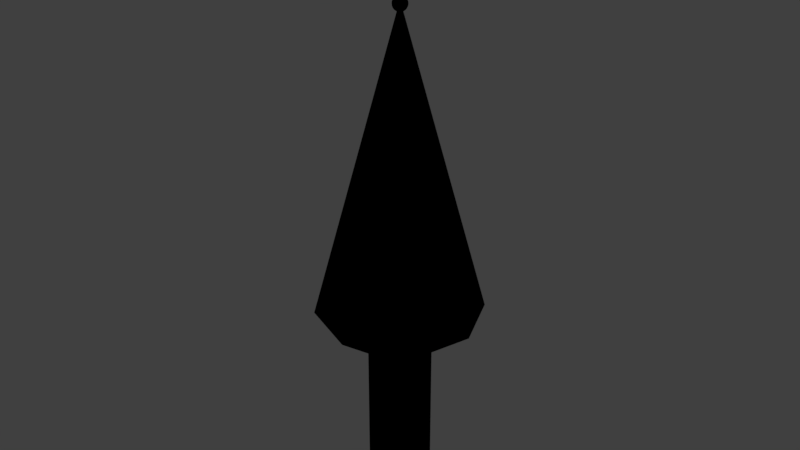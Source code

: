 # Source: tower.blend  (saved by Blender 2.78.0; exported with 4.5.12 LTS)
import bpy
from mathutils import Matrix  # noqa: F401  (used for matrix-valued properties, if any)

bpy.ops.wm.read_factory_settings(use_empty=True)
scene = bpy.context.scene
scene.name = 'Scene'

# ---- collections
col_collection_1 = bpy.data.collections.new('Collection 1'); scene.collection.children.link(col_collection_1)

# ---- materials (node trees are filled in below, after node groups)
mat_material_001 = bpy.data.materials.new('Material.001')
mat_material_001.alpha_threshold = 0.0
mat_material_001.use_transparent_shadow = False
mat_material_001.roughness = 0.5
mat_material_003 = bpy.data.materials.new('Material.003')
mat_material_003.alpha_threshold = 0.0
mat_material_003.use_transparent_shadow = False
mat_material_003.roughness = 0.5
mat_material_005 = bpy.data.materials.new('Material.005')
mat_material_005.alpha_threshold = 0.0
mat_material_005.use_transparent_shadow = False
mat_material_005.roughness = 0.5

# ---- material node trees
mat_material_001.use_nodes = True; mat_material_001.node_tree.nodes.clear()
_N = mat_material_001.node_tree.nodes; _L = mat_material_001.node_tree.links
n0 = _N.new('NodeUndefined'); n0.name = 'Output'; n0.location = (300, 300)
n0.inputs[1].default_value = 1.0
n1 = _N.new('NodeUndefined'); n1.name = 'Texture'; n1.location = (-271, 289)
n1.inputs[0].default_value = (0.0, 0.0, 0.0)
n2 = _N.new('NodeUndefined'); n2.name = 'Material'; n2.location = (10, 300)
n2.inputs[1].default_value = (1.0, 1.0, 1.0, 1.0)
n2.inputs[2].default_value = 0.8
n2.inputs[3].default_value = (0.0, 0.0, 0.0)
_L.new(n2.outputs[0], n0.inputs[0])
_L.new(n1.outputs[1], n2.inputs[0])
mat_material_003.use_nodes = True; mat_material_003.node_tree.nodes.clear()
_N = mat_material_003.node_tree.nodes; _L = mat_material_003.node_tree.links
n0 = _N.new('NodeUndefined'); n0.name = 'Output'; n0.location = (300, 300)
n0.inputs[1].default_value = 1.0
n1 = _N.new('NodeUndefined'); n1.name = 'Material'; n1.location = (10, 300)
n1.inputs[1].default_value = (1.0, 1.0, 1.0, 1.0)
n1.inputs[2].default_value = 0.8
n1.inputs[3].default_value = (0.0, 0.0, 0.0)
n2 = _N.new('NodeUndefined'); n2.name = 'Texture'; n2.location = (-279, 297)
n2.inputs[0].default_value = (0.0, 0.0, 0.0)
_L.new(n1.outputs[0], n0.inputs[0])
_L.new(n2.outputs[1], n1.inputs[0])
mat_material_005.use_nodes = True; mat_material_005.node_tree.nodes.clear()
_N = mat_material_005.node_tree.nodes; _L = mat_material_005.node_tree.links
n0 = _N.new('NodeUndefined'); n0.name = 'Output'; n0.location = (300, 300)
n0.inputs[1].default_value = 1.0
n1 = _N.new('NodeUndefined'); n1.name = 'Material'; n1.location = (10, 300)
n1.inputs[0].default_value = (0.0, 0.0, 0.0, 1.0)
n1.inputs[1].default_value = (1.0, 1.0, 1.0, 1.0)
n1.inputs[2].default_value = 0.8
n1.inputs[3].default_value = (0.0, 0.0, 0.0)
_L.new(n1.outputs[0], n0.inputs[0])

# ---- world
world_world = bpy.data.worlds.new('World'); scene.world = world_world
world_world.color = (0.05088, 0.05088, 0.05088)
world_world.use_sun_shadow = False
world_world.sun_shadow_jitter_overblur = 0.0
world_world.cycles.sampling_method = 'MANUAL'

# ---- lights
light_sun = bpy.data.lights.new('Sun', 'SUN')
light_sun.transmission_factor = 0.0
light_sun.angle = 0.1993
light_sun.energy = 1.0
light_sun.shadow_buffer_clip_start = 0.5
light_sun.shadow_soft_size = 0.1
light_sun.shadow_cascade_max_distance = 1000.0
light_point = bpy.data.lights.new('Point', 'POINT')
light_point.transmission_factor = 0.0
light_point.energy = 100.0
light_point.shadow_buffer_clip_start = 0.5
light_point.shadow_soft_size = 0.1
light_point.shadow_maximum_resolution = 0.006
light_point.use_absolute_resolution = True

# ---- meshes
me_circle_001 = bpy.data.meshes.new('Circle.001')
me_circle_001.from_pydata([(0.0, 1.0, 0.0), (-0.7071, 0.7071, 0.0), (-1.0, -4.371e-08, 0.0), (-0.7071, -0.7071, 0.0), (8.742e-08, -1.0, 0.0), (0.7071, -0.7071, 0.0), (1.0, 1.192e-08, 0.0), (0.7071, 0.7071, 0.0), (-0.08172, -0.1973, 2.704), (-0.08172, -0.9083, 0.08968), (0.08172, -0.1973, 2.704), (-0.5845, -0.7, 0.08968), (0.5845, -0.7, 0.08968), (0.08172, -0.9083, 0.08968), (0.1973, -0.08172, 2.704), (0.9083, -0.08172, 0.08968), (0.7, -0.5845, 0.08968), (0.1973, 0.08172, 2.704), (0.7, 0.5845, 0.08968), (0.9083, 0.08172, 0.08968), (0.08172, 0.1973, 2.704), (0.5845, 0.7, 0.08968), (0.08172, 0.9083, 0.08968), (-0.08172, 0.1973, 2.704), (-0.5845, 0.7, 0.08968), (-0.08172, 0.9083, 0.08968), (-0.1973, 0.08172, 2.704), (-0.9083, 0.08172, 0.08968), (-0.7, 0.5845, 0.08968), (-0.1973, -0.08172, 2.704), (-0.7, -0.5845, 0.08968), (-0.9083, -0.08172, 0.08968), (7.451e-09, 7.451e-09, 3.677), (0.0111, 0.3415, -0.5093), (-0.2574, 0.2142, -0.5303), (-0.3335, 0.03051, -0.5303), (-0.2322, -0.2499, -0.5108), (-0.01254, -0.3409, -0.5108), (0.2571, -0.2149, -0.5295), (0.3338, -0.0298, -0.5295), (0.2336, 0.2493, -0.5093), (0.0111, 0.3415, -2.452), (-0.2574, 0.2142, -2.431), (-0.3335, 0.03051, -2.431), (-0.2322, -0.2499, -2.45), (-0.01254, -0.3409, -2.45), (0.2571, -0.2149, -2.431), (0.3338, -0.0298, -2.431), (0.2336, 0.2493, -2.452), (2.201e-05, 0.03314, 3.713), (2.201e-05, 0.07207, 3.585), (0.006904, 0.01541, 3.718), (0.01352, 0.03027, 3.713), (0.01962, 0.04397, 3.705), (0.02497, 0.05598, 3.694), (0.02935, 0.06583, 3.681), (0.03261, 0.07315, 3.666), (0.03462, 0.07766, 3.65), (0.0353, 0.07918, 3.633), (0.03462, 0.07766, 3.616), (0.03261, 0.07315, 3.6), (0.02935, 0.06583, 3.585), (0.02497, 0.05598, 3.572), (0.01962, 0.04397, 3.561), (0.01352, 0.03027, 3.553), (0.006904, 0.01541, 3.548), (0.0126, 0.01127, 3.718), (0.02469, 0.02216, 3.713), (0.03583, 0.03219, 3.705), (0.0456, 0.04099, 3.694), (0.05361, 0.04821, 3.681), (0.05957, 0.05357, 3.666), (0.06324, 0.05687, 3.65), (0.06447, 0.05799, 3.633), (0.06324, 0.05687, 3.616), (0.05957, 0.05357, 3.6), (0.05361, 0.04821, 3.585), (0.0456, 0.04099, 3.572), (0.03583, 0.03219, 3.561), (0.02469, 0.02216, 3.553), (0.0126, 0.01127, 3.548), (0.01611, 0.00518, 3.718), (0.03159, 0.01021, 3.713), (0.04585, 0.01484, 3.705), (0.05835, 0.0189, 3.694), (0.06861, 0.02224, 3.681), (0.07623, 0.02471, 3.666), (0.08092, 0.02624, 3.65), (0.08251, 0.02675, 3.633), (0.08092, 0.02624, 3.616), (0.07623, 0.02471, 3.6), (0.06861, 0.02224, 3.585), (0.05835, 0.0189, 3.572), (0.04585, 0.01484, 3.561), (0.03159, 0.01021, 3.553), (0.01611, 0.00518, 3.548), (0.01685, -0.001817, 3.718), (0.03303, -0.003517, 3.713), (0.04794, -0.005085, 3.705), (0.06101, -0.006459, 3.694), (0.07174, -0.007586, 3.681), (0.07971, -0.008424, 3.666), (0.08462, -0.00894, 3.65), (0.08628, -0.009114, 3.633), (0.08462, -0.00894, 3.616), (0.07971, -0.008424, 3.6), (0.07174, -0.007586, 3.585), (0.06101, -0.006459, 3.572), (0.04794, -0.005085, 3.561), (0.03303, -0.003517, 3.553), (0.01685, -0.001817, 3.548), (0.01468, -0.008508, 3.718), (0.02877, -0.01664, 3.713), (0.04175, -0.02414, 3.705), (0.05313, -0.03071, 3.694), (0.06247, -0.0361, 3.681), (0.06941, -0.04011, 3.666), (0.07369, -0.04258, 3.65), (0.07513, -0.04341, 3.633), (0.07369, -0.04258, 3.616), (0.06941, -0.04011, 3.6), (0.06247, -0.0361, 3.585), (0.05313, -0.03071, 3.572), (0.04175, -0.02414, 3.561), (0.02877, -0.01664, 3.553), (0.01468, -0.008508, 3.548), (0.009967, -0.01374, 3.718), (0.01953, -0.0269, 3.713), (0.02834, -0.03903, 3.705), (0.03607, -0.04966, 3.694), (0.04241, -0.05839, 3.681), (0.04712, -0.06487, 3.666), (0.05002, -0.06887, 3.65), (0.051, -0.07021, 3.633), (0.05002, -0.06887, 3.616), (0.04712, -0.06487, 3.6), (0.04241, -0.05839, 3.585), (0.03607, -0.04966, 3.572), (0.02834, -0.03903, 3.561), (0.01953, -0.0269, 3.553), (0.009967, -0.01374, 3.548), (0.00354, -0.0166, 3.718), (0.006923, -0.03251, 3.713), (0.01004, -0.04718, 3.705), (0.01277, -0.06004, 3.694), (0.01502, -0.07059, 3.681), (0.01668, -0.07842, 3.666), (0.01771, -0.08325, 3.65), (0.01805, -0.08488, 3.633), (0.01771, -0.08325, 3.616), (0.01668, -0.07842, 3.6), (0.01502, -0.07059, 3.585), (0.01277, -0.06004, 3.572), (0.01004, -0.04718, 3.561), (0.006923, -0.03251, 3.553), (0.00354, -0.0166, 3.548), (2.201e-05, 0.01687, 3.718), (-0.003496, -0.0166, 3.718), (-0.006879, -0.03251, 3.713), (-0.009996, -0.04718, 3.705), (-0.01273, -0.06004, 3.694), (-0.01497, -0.07059, 3.681), (-0.01664, -0.07842, 3.666), (-0.01766, -0.08325, 3.65), (-0.01801, -0.08488, 3.633), (-0.01766, -0.08325, 3.616), (-0.01664, -0.07842, 3.6), (-0.01497, -0.07059, 3.585), (-0.01273, -0.06004, 3.572), (-0.009996, -0.04718, 3.561), (-0.006879, -0.03251, 3.553), (-0.003496, -0.0166, 3.548), (-0.00686, 0.01541, 3.718), (-0.009923, -0.01374, 3.718), (-0.01949, -0.0269, 3.713), (-0.0283, -0.03903, 3.705), (-0.03603, -0.04966, 3.694), (-0.04237, -0.05839, 3.681), (-0.04708, -0.06487, 3.666), (-0.04998, -0.06887, 3.65), (-0.05096, -0.07021, 3.633), (-0.04998, -0.06887, 3.616), (-0.04708, -0.06487, 3.6), (-0.04237, -0.05839, 3.585), (-0.03603, -0.04966, 3.572), (-0.0283, -0.03903, 3.561), (-0.01949, -0.0269, 3.553), (-0.009923, -0.01374, 3.548), (-0.01255, 0.01127, 3.718), (-0.01607, 0.00518, 3.718), (-0.01463, -0.008508, 3.718), (-0.02872, -0.01664, 3.713), (-0.04171, -0.02414, 3.705), (-0.05309, -0.03071, 3.694), (-0.06243, -0.0361, 3.681), (-0.06937, -0.04011, 3.666), (-0.07364, -0.04258, 3.65), (-0.07509, -0.04341, 3.633), (-0.07364, -0.04258, 3.616), (-0.06937, -0.04011, 3.6), (-0.06243, -0.0361, 3.585), (-0.05309, -0.03071, 3.572), (-0.04171, -0.02414, 3.561), (-0.02872, -0.01664, 3.553), (-0.01463, -0.008508, 3.548), (2.201e-05, -4.812e-05, 3.546), (-0.01681, -0.001817, 3.718), (-0.01681, -0.001817, 3.718), (-0.03299, -0.003517, 3.713), (-0.0479, -0.005085, 3.705), (-0.06097, -0.006459, 3.694), (-0.0717, -0.007586, 3.681), (-0.07967, -0.008424, 3.666), (-0.08458, -0.00894, 3.65), (-0.08623, -0.009114, 3.633), (-0.08458, -0.00894, 3.616), (-0.07967, -0.008424, 3.6), (-0.0717, -0.007586, 3.585), (-0.06097, -0.006459, 3.572), (-0.0479, -0.005085, 3.561), (-0.03299, -0.003517, 3.553), (-0.01681, -0.001817, 3.548), (-0.01463, -0.008508, 3.718), (-0.009923, -0.01374, 3.718), (-0.01607, 0.00518, 3.718), (-0.03154, 0.01021, 3.713), (-0.0458, 0.01484, 3.705), (-0.0583, 0.0189, 3.694), (-0.06856, 0.02224, 3.681), (-0.07618, 0.02471, 3.666), (-0.08088, 0.02624, 3.65), (-0.08246, 0.02675, 3.633), (-0.08088, 0.02624, 3.616), (-0.07618, 0.02471, 3.6), (-0.06856, 0.02224, 3.585), (-0.0583, 0.0189, 3.572), (-0.0458, 0.01484, 3.561), (-0.03154, 0.01021, 3.553), (-0.01607, 0.00518, 3.548), (-0.003496, -0.0166, 3.718), (-0.01255, 0.01127, 3.718), (-0.02464, 0.02216, 3.713), (-0.03579, 0.03219, 3.705), (-0.04555, 0.04099, 3.694), (-0.05357, 0.04821, 3.681), (-0.05952, 0.05357, 3.666), (-0.06319, 0.05687, 3.65), (-0.06443, 0.05799, 3.633), (-0.06319, 0.05687, 3.616), (-0.05952, 0.05357, 3.6), (-0.05357, 0.04821, 3.585), (-0.04555, 0.04099, 3.572), (-0.03579, 0.03219, 3.561), (-0.02464, 0.02216, 3.553), (-0.01255, 0.01127, 3.548), (0.00354, -0.0166, 3.718), (0.009967, -0.01374, 3.718), (-0.00686, 0.01541, 3.718), (-0.01348, 0.03027, 3.713), (-0.01958, 0.04397, 3.705), (-0.02492, 0.05598, 3.694), (-0.02931, 0.06583, 3.681), (-0.03257, 0.07315, 3.666), (-0.03458, 0.07766, 3.65), (-0.03525, 0.07918, 3.633), (-0.03458, 0.07766, 3.616), (-0.03257, 0.07315, 3.6), (-0.02931, 0.06583, 3.585), (-0.02492, 0.05598, 3.572), (-0.01958, 0.04397, 3.561), (-0.01348, 0.03027, 3.553), (-0.00686, 0.01541, 3.548), (0.01468, -0.008508, 3.718), (0.01685, -0.001817, 3.718), (2.201e-05, 0.01687, 3.718), (0.01611, 0.00518, 3.718), (2.202e-05, 0.04814, 3.705), (2.201e-05, 0.06128, 3.694), (2.203e-05, 0.07206, 3.681), (2.202e-05, 0.08008, 3.666), (2.202e-05, 0.08502, 3.65), (2.203e-05, 0.08668, 3.633), (2.202e-05, 0.08502, 3.616), (2.202e-05, 0.08008, 3.6), (0.006904, 0.01541, 3.718), (2.201e-05, 0.06128, 3.572), (2.202e-05, 0.04814, 3.561), (2.201e-05, 0.03314, 3.553), (2.201e-05, 0.01687, 3.548), (0.0126, 0.01127, 3.718), (2.193e-05, -4.821e-05, 4.668), (-0.00686, 0.01541, 4.666), (-0.01255, 0.01127, 4.666), (-0.01607, 0.00518, 4.666), (-0.01681, -0.001817, 4.666), (-0.01463, -0.008508, 4.666), (-0.003496, -0.0166, 4.666), (0.00354, -0.0166, 4.666), (0.009967, -0.01374, 4.666), (0.01468, -0.008508, 4.666), (0.01685, -0.001817, 4.666), (0.01611, 0.00518, 4.666), (0.0126, 0.01127, 4.666), (0.006904, 0.01541, 4.666), (2.195e-05, 0.01687, 4.666), (-0.009923, -0.01374, 4.666), (0.3786, 9.144e-09, -0.4848), (0.2677, -0.2677, -0.4848), (0.3786, 9.144e-09, -2.476), (0.2677, -0.2677, -2.476), (4.63e-09, 0.3786, -0.4848), (0.2677, 0.2677, -0.4848), (4.63e-09, 0.3786, -2.476), (0.2677, 0.2677, -2.476), (-0.3786, -1.192e-08, -0.4848), (-0.2677, 0.2677, -0.4848), (-0.3786, -1.192e-08, -2.476), (-0.2677, 0.2677, -2.476), (3.773e-08, -0.3786, -0.4848), (-0.2677, -0.2677, -0.4848), (3.773e-08, -0.3786, -2.476), (-0.2677, -0.2677, -2.476)], [], [(18, 17, 19), (12, 10, 13), (30, 29, 31), (24, 23, 25), (22, 20, 21), (15, 14, 16), (9, 8, 11), (27, 26, 28), (9, 11, 3, 4), (8, 9, 4, 32), (11, 8, 32, 3), (12, 13, 4, 5), (13, 10, 32, 4), (10, 12, 5, 32), (15, 16, 5, 6), (14, 15, 6, 32), (16, 14, 32, 5), (18, 19, 6, 7), (19, 17, 32, 6), (17, 18, 7, 32), (22, 21, 7, 0), (20, 22, 0, 32), (21, 20, 32, 7), (24, 25, 0, 1), (25, 23, 32, 0), (23, 24, 1, 32), (27, 28, 1, 2), (26, 27, 2, 32), (28, 26, 32, 1), (30, 31, 2, 3), (31, 29, 32, 2), (29, 30, 3, 32), (6, 5, 307, 306), (1, 0, 310, 315), (5, 4, 318, 307), (0, 7, 311, 310), (4, 3, 319, 318), (3, 2, 314, 319), (7, 6, 306, 311), (2, 1, 315, 314), (35, 34, 42, 43), (33, 40, 48, 41), (39, 38, 46, 47), (37, 36, 44, 45), (319, 314, 316, 321), (315, 310, 312, 317), (311, 306, 308, 313), (307, 318, 320, 309), (320, 321, 316, 317, 312, 313, 308, 309), (281, 280, 57, 58), (126, 111, 272, 256), (205, 288, 65), (282, 281, 58, 59), (49, 274, 51, 52), (283, 282, 59, 60), (276, 49, 52, 53), (50, 283, 60, 61), (277, 276, 53, 54), (285, 50, 61, 62), (278, 277, 54, 55), (286, 285, 62, 63), (279, 278, 55, 56), (287, 286, 63, 64), (280, 279, 56, 57), (288, 287, 64, 65), (57, 56, 71, 72), (65, 64, 79, 80), (58, 57, 72, 73), (81, 66, 289, 275), (205, 65, 80), (59, 58, 73, 74), (52, 51, 66, 67), (60, 59, 74, 75), (53, 52, 67, 68), (61, 60, 75, 76), (54, 53, 68, 69), (62, 61, 76, 77), (55, 54, 69, 70), (63, 62, 77, 78), (56, 55, 70, 71), (64, 63, 78, 79), (76, 75, 90, 91), (69, 68, 83, 84), (77, 76, 91, 92), (70, 69, 84, 85), (78, 77, 92, 93), (71, 70, 85, 86), (79, 78, 93, 94), (72, 71, 86, 87), (80, 79, 94, 95), (73, 72, 87, 88), (207, 190, 222, 206), (205, 80, 95), (74, 73, 88, 89), (67, 66, 81, 82), (75, 74, 89, 90), (68, 67, 82, 83), (95, 94, 109, 110), (88, 87, 102, 103), (111, 96, 273, 272), (205, 95, 110), (89, 88, 103, 104), (82, 81, 96, 97), (90, 89, 104, 105), (83, 82, 97, 98), (91, 90, 105, 106), (84, 83, 98, 99), (92, 91, 106, 107), (85, 84, 99, 100), (93, 92, 107, 108), (86, 85, 100, 101), (94, 93, 108, 109), (87, 86, 101, 102), (99, 98, 113, 114), (107, 106, 121, 122), (100, 99, 114, 115), (108, 107, 122, 123), (101, 100, 115, 116), (109, 108, 123, 124), (102, 101, 116, 117), (110, 109, 124, 125), (103, 102, 117, 118), (240, 224, 189, 188), (205, 110, 125), (104, 103, 118, 119), (97, 96, 111, 112), (105, 104, 119, 120), (98, 97, 112, 113), (106, 105, 120, 121), (118, 117, 132, 133), (190, 173, 223, 222), (205, 125, 140), (119, 118, 133, 134), (112, 111, 126, 127), (120, 119, 134, 135), (113, 112, 127, 128), (121, 120, 135, 136), (114, 113, 128, 129), (122, 121, 136, 137), (115, 114, 129, 130), (123, 122, 137, 138), (116, 115, 130, 131), (124, 123, 138, 139), (117, 116, 131, 132), (125, 124, 139, 140), (137, 136, 151, 152), (130, 129, 144, 145), (138, 137, 152, 153), (131, 130, 145, 146), (139, 138, 153, 154), (132, 131, 146, 147), (140, 139, 154, 155), (133, 132, 147, 148), (66, 51, 284, 289), (205, 140, 155), (134, 133, 148, 149), (127, 126, 141, 142), (135, 134, 149, 150), (128, 127, 142, 143), (136, 135, 150, 151), (129, 128, 143, 144), (205, 155, 171), (149, 148, 164, 165), (142, 141, 157, 158), (150, 149, 165, 166), (143, 142, 158, 159), (151, 150, 166, 167), (144, 143, 159, 160), (152, 151, 167, 168), (145, 144, 160, 161), (153, 152, 168, 169), (146, 145, 161, 162), (154, 153, 169, 170), (147, 146, 162, 163), (155, 154, 170, 171), (148, 147, 163, 164), (141, 126, 256, 255), (169, 168, 184, 185), (162, 161, 177, 178), (170, 169, 185, 186), (163, 162, 178, 179), (171, 170, 186, 187), (164, 163, 179, 180), (274, 257, 172, 156), (205, 171, 187), (165, 164, 180, 181), (158, 157, 173, 174), (166, 165, 181, 182), (159, 158, 174, 175), (167, 166, 182, 183), (160, 159, 175, 176), (168, 167, 183, 184), (161, 160, 176, 177), (174, 173, 190, 191), (182, 181, 198, 199), (175, 174, 191, 192), (183, 182, 199, 200), (176, 175, 192, 193), (184, 183, 200, 201), (177, 176, 193, 194), (185, 184, 201, 202), (178, 177, 194, 195), (186, 185, 202, 203), (179, 178, 195, 196), (187, 186, 203, 204), (180, 179, 196, 197), (51, 274, 156, 284), (205, 187, 204), (181, 180, 197, 198), (195, 194, 211, 212), (203, 202, 219, 220), (196, 195, 212, 213), (204, 203, 220, 221), (197, 196, 213, 214), (224, 207, 206, 189), (205, 204, 221), (198, 197, 214, 215), (191, 190, 207, 208), (199, 198, 215, 216), (192, 191, 208, 209), (200, 199, 216, 217), (193, 192, 209, 210), (201, 200, 217, 218), (194, 193, 210, 211), (202, 201, 218, 219), (216, 215, 232, 233), (209, 208, 225, 226), (217, 216, 233, 234), (210, 209, 226, 227), (218, 217, 234, 235), (211, 210, 227, 228), (219, 218, 235, 236), (212, 211, 228, 229), (220, 219, 236, 237), (213, 212, 229, 230), (221, 220, 237, 238), (214, 213, 230, 231), (96, 81, 275, 273), (205, 221, 238), (215, 214, 231, 232), (208, 207, 224, 225), (237, 236, 252, 253), (230, 229, 245, 246), (238, 237, 253, 254), (231, 230, 246, 247), (157, 141, 255, 239), (205, 238, 254), (232, 231, 247, 248), (225, 224, 240, 241), (233, 232, 248, 249), (226, 225, 241, 242), (234, 233, 249, 250), (227, 226, 242, 243), (235, 234, 250, 251), (228, 227, 243, 244), (236, 235, 251, 252), (229, 228, 244, 245), (242, 241, 258, 259), (250, 249, 266, 267), (243, 242, 259, 260), (251, 250, 267, 268), (244, 243, 260, 261), (252, 251, 268, 269), (245, 244, 261, 262), (253, 252, 269, 270), (246, 245, 262, 263), (254, 253, 270, 271), (247, 246, 263, 264), (173, 157, 239, 223), (205, 254, 271), (248, 247, 264, 265), (241, 240, 257, 258), (249, 248, 265, 266), (263, 262, 279, 280), (271, 270, 287, 288), (264, 263, 280, 281), (257, 240, 188, 172), (205, 271, 288), (265, 264, 281, 282), (258, 257, 274, 49), (266, 265, 282, 283), (259, 258, 49, 276), (267, 266, 283, 50), (260, 259, 276, 277), (268, 267, 50, 285), (261, 260, 277, 278), (269, 268, 285, 286), (262, 261, 278, 279), (270, 269, 286, 287), (289, 284, 303, 302), (206, 222, 295, 294), (189, 206, 294, 293), (188, 189, 293, 292), (172, 188, 292, 291), (255, 256, 298, 297), (275, 289, 302, 301), (239, 255, 297, 296), (156, 172, 291, 304), (223, 239, 296, 305), (273, 275, 301, 300), (284, 156, 304, 303), (256, 272, 299, 298), (222, 223, 305, 295), (272, 273, 300, 299), (304, 290, 303), (303, 290, 302), (302, 290, 301), (301, 290, 300), (300, 290, 299), (299, 290, 298), (298, 290, 297), (297, 290, 296), (296, 290, 305), (305, 290, 295), (295, 290, 294), (294, 290, 293), (293, 290, 292), (292, 290, 291), (291, 290, 304), (38, 39, 306, 307), (47, 46, 309, 308), (39, 47, 308, 306), (46, 38, 307, 309), (40, 33, 310, 311), (41, 48, 313, 312), (33, 41, 312, 310), (48, 40, 311, 313), (34, 35, 314, 315), (43, 42, 317, 316), (35, 43, 316, 314), (42, 34, 315, 317), (36, 37, 318, 319), (45, 44, 321, 320), (37, 45, 320, 318), (44, 36, 319, 321)])
me_circle_001.polygons.foreach_set('material_index', [1, 1, 1, 1, 1, 1, 1, 1, 1, 1, 1, 1, 1, 1, 1, 1, 1, 1, 1, 1, 1, 1, 1, 1, 1, 1, 1, 1, 1, 1, 1, 1, 1, 1, 1, 1, 1, 1, 1, 1, 1, 1, 1, 1, 1, 1, 1, 1, 1, 2, 2, 2, 2, 2, 2, 2, 2, 2, 2, 2, 2, 2, 2, 2, 2, 2, 2, 2, 2, 2, 2, 2, 2, 2, 2, 2, 2, 2, 2, 2, 2, 2, 2, 2, 2, 2, 2, 2, 2, 2, 2, 2, 2, 2, 2, 2, 2, 2, 2, 2, 2, 2, 2, 2, 2, 2, 2, 2, 2, 2, 2, 2, 2, 2, 2, 2, 2, 2, 2, 2, 2, 2, 2, 2, 2, 2, 2, 2, 2, 2, 2, 2, 2, 2, 2, 2, 2, 2, 2, 2, 2, 2, 2, 2, 2, 2, 2, 2, 2, 2, 2, 2, 2, 2, 2, 2, 2, 2, 2, 2, 2, 2, 2, 2, 2, 2, 2, 2, 2, 2, 2, 2, 2, 2, 2, 2, 2, 2, 2, 2, 2, 2, 2, 2, 2, 2, 2, 2, 2, 2, 2, 2, 2, 2, 2, 2, 2, 2, 2, 2, 2, 2, 2, 2, 2, 2, 2, 2, 2, 2, 2, 2, 2, 2, 2, 2, 2, 2, 2, 2, 2, 2, 2, 2, 2, 2, 2, 2, 2, 1, 2, 2, 2, 2, 2, 2, 2, 2, 2, 2, 2, 2, 2, 2, 2, 2, 2, 2, 2, 2, 2, 2, 2, 2, 2, 2, 2, 2, 2, 2, 2, 2, 2, 2, 2, 2, 2, 2, 2, 2, 2, 2, 2, 2, 2, 2, 2, 2, 2, 2, 2, 2, 2, 2, 2, 2, 2, 2, 2, 2, 2, 2, 2, 2, 2, 2, 2, 2, 2, 2, 2, 2, 2, 2, 2, 2, 2, 2, 2, 2, 2, 2, 2, 2, 2, 2, 2, 2, 2, 1, 1, 1, 1, 1, 1, 1, 1, 1, 1, 1, 1, 1, 1, 1, 1])
_uv = me_circle_001.uv_layers.new(name='UVMap')
_uv.uv.foreach_set('vector', [0.1998, 0.02021, 4.754e-05, 1.0, 4.47e-05, 4.47e-05, 0.1998, 0.02021, 4.789e-05, 1.0, 4.47e-05, 4.47e-05, 0.1998, 4.47e-05, 0.1998, 1.0, 4.47e-05, 0.02021, 0.1998, 4.47e-05, 0.1998, 1.0, 4.47e-05, 0.02021, 0.1998, 4.47e-05, 0.1998, 1.0, 4.47e-05, 0.02021, 0.1998, 4.47e-05, 0.1998, 1.0, 4.47e-05, 0.02021, 0.2019, 4.492e-05, 0.101, 1.0, 4.492e-05, 4.506e-05, 0.2019, 4.492e-05, 0.101, 1.0, 4.492e-05, 4.506e-05, 0.0, 0.0, 0.0, 0.0, 0.0, 0.0, 0.0, 0.0, 0.0, 0.0, 0.0, 0.0, 0.0, 0.0, 0.0, 0.0, 0.2234, 0.05514, 0.07933, 0.7443, 9.155e-05, 0.9908, 0.2027, 0.02145, 0.0, 0.0, 0.0, 0.0, 0.0, 0.0, 0.0, 0.0, 0.0, 0.0, 0.0, 0.0, 0.0, 0.0, 0.0, 0.0, 0.0, 0.0, 0.0, 0.0, 0.0, 0.0, 0.0, 0.0, 0.0, 0.0, 0.0, 0.0, 0.0, 0.0, 0.0, 0.0, 0.0, 0.0, 0.0, 0.0, 0.0, 0.0, 0.0, 0.0, 0.0, 0.0, 0.0, 0.0, 0.0, 0.0, 0.0, 0.0, 0.0, 0.0, 0.0, 0.0, 0.0, 0.0, 0.0, 0.0, 0.0, 0.0, 0.0, 0.0, 0.0, 0.0, 0.0, 0.0, 0.0, 0.0, 0.0, 0.0, 0.0, 0.0, 0.0, 0.0, 0.0, 0.0, 0.0, 0.0, 0.0, 0.0, 0.0, 0.0, 0.0, 0.0, 0.0, 0.0, 0.0, 0.0, 0.0, 0.0, 0.0, 0.0, 0.0, 0.0, 0.0, 0.0, 0.0, 0.0, 0.0, 0.0, 0.0, 0.0, 0.0, 0.0, 0.0, 0.0, 0.0, 0.0, 0.0, 0.0, 0.0, 0.0, 0.0, 0.0, 0.0, 0.0, 0.0, 0.0, 0.0, 0.0, 0.0, 0.0, 0.396, 0.03106, 0.2559, 0.05116, 0.2236, 0.02837, 0.4207, 9.142e-05, 0.0, 0.0, 0.0, 0.0, 0.0, 0.0, 0.0, 0.0, 0.2559, 0.05116, 0.396, 0.7419, 0.4207, 0.9999, 0.2236, 0.02837, 0.1698, 0.04576, 0.02739, 0.03049, 9.142e-05, 9.142e-05, 0.2027, 0.02145, 0.02739, 0.03049, 0.02697, 0.7309, 9.155e-05, 0.9908, 9.142e-05, 9.142e-05, 0.02697, 0.7309, 0.1698, 0.04576, 0.2027, 0.02145, 9.155e-05, 0.9908, 0.0, 0.0, 0.0, 0.0, 0.0, 0.0, 0.0, 0.0, 0.0, 0.0, 0.0, 0.0, 0.0, 0.0, 0.0, 0.0, 0.0, 0.0, 0.0, 0.0, 0.0, 0.0, 0.0, 0.0, 0.0, 0.0, 0.0, 0.0, 0.0, 0.0, 0.0, 0.0, 0.0, 0.0, 0.0, 0.0, 0.0, 0.0, 0.0, 0.0, 0.0, 0.0, 0.0, 0.0, 0.0, 0.0, 0.0, 0.0, 0.0, 0.0, 0.0, 0.0, 0.0, 0.0, 0.0, 0.0, 0.0, 0.0, 0.0, 0.0, 0.0, 0.0, 0.0, 0.0, 0.0, 0.0, 0.0, 0.0, 0.0, 0.0, 0.0, 0.0, 0.0, 0.0, 0.0, 0.0, 0.0, 0.0, 0.0, 0.0, 0.0, 0.0, 0.0, 0.0, 0.0, 0.0, 0.0, 0.0, 0.0, 0.0, 0.0, 0.0, 0.0, 0.0, 0.0, 0.0, 0.0, 0.0, 0.0, 0.0, 0.0, 0.0, 0.0, 0.0, 0.0, 0.0, 0.0, 0.0, 0.0, 0.0, 0.0, 0.0, 0.0, 0.0, 0.0, 0.0, 0.0, 0.0, 0.0, 0.0, 0.0, 0.0, 0.0, 0.0, 0.0, 0.0, 0.0, 0.0, 0.0, 0.0, 0.0, 0.0, 0.0, 0.0, 0.0, 0.0, 0.0, 0.0, 0.0, 0.0, 0.0, 0.0, 0.0, 0.0, 0.0, 0.0, 0.0, 0.0, 0.0, 0.0, 0.0, 0.0, 0.0, 0.0, 0.0, 0.0, 0.0, 0.0, 0.0, 0.0, 0.0, 0.0, 0.0, 0.0, 0.0, 0.0, 0.0, 0.0, 0.0, 0.0, 0.0, 0.0, 0.0, 0.0, 0.0, 0.0, 0.0, 0.0, 0.0, 0.0, 0.0, 0.0, 0.0, 0.0, 0.0, 0.0, 0.0, 0.0, 0.0, 0.0, 0.0, 0.0, 0.0, 0.0, 0.0, 0.0, 0.0, 0.0, 0.0, 0.0, 0.0, 0.0, 0.0, 0.0, 0.0, 0.0, 0.0, 0.0, 0.0, 0.0, 0.0, 0.0, 0.0, 0.0, 0.0, 0.0, 0.0, 0.0, 0.0, 0.0, 0.0, 0.0, 0.0, 0.0, 0.0, 0.0, 0.0, 0.0, 0.0, 0.0, 0.0, 0.0, 0.0, 0.0, 0.0, 0.0, 0.0, 0.0, 0.0, 0.0, 0.0, 0.0, 0.0, 0.0, 0.0, 0.0, 0.0, 0.0, 0.0, 0.0, 0.0, 0.0, 0.0, 0.0, 0.0, 0.0, 0.0, 0.0, 0.0, 0.0, 0.0, 0.0, 0.0, 0.0, 0.0, 0.0, 0.0, 0.0, 0.0, 0.0, 0.0, 0.0, 0.0, 0.0, 0.0, 0.0, 0.0, 0.0, 0.0, 0.0, 0.0, 0.0, 0.0, 0.0, 0.0, 0.0, 0.0, 0.0, 0.0, 0.0, 0.0, 0.0, 0.0, 0.0, 0.0, 0.0, 0.0, 0.0, 0.0, 0.0, 0.0, 0.0, 0.0, 0.0, 0.0, 0.0, 0.0, 0.0, 0.0, 0.0, 0.0, 0.0, 0.0, 0.0, 0.0, 0.0, 0.0, 0.0, 0.0, 0.0, 0.0, 0.0, 0.0, 0.0, 0.0, 0.0, 0.0, 0.0, 0.0, 0.0, 0.0, 0.0, 0.0, 0.0, 0.0, 0.0, 0.0, 0.0, 0.0, 0.0, 0.0, 0.0, 0.0, 0.0, 0.0, 0.0, 0.0, 0.0, 0.0, 0.0, 0.0, 0.0, 0.0, 0.0, 0.0, 0.0, 0.0, 0.0, 0.0, 0.0, 0.0, 0.0, 0.0, 0.0, 0.0, 0.0, 0.0, 0.0, 0.0, 0.0, 0.0, 0.0, 0.0, 0.0, 0.0, 0.0, 0.0, 0.0, 0.0, 0.0, 0.0, 0.0, 0.0, 0.0, 0.0, 0.0, 0.0, 0.0, 0.0, 0.0, 0.0, 0.0, 0.0, 0.0, 0.0, 0.0, 0.0, 0.0, 0.0, 0.0, 0.0, 0.0, 0.0, 0.0, 0.0, 0.0, 0.0, 0.0, 0.0, 0.0, 0.0, 0.0, 0.0, 0.0, 0.0, 0.0, 0.0, 0.0, 0.0, 0.0, 0.0, 0.0, 0.0, 0.0, 0.0, 0.0, 0.0, 0.0, 0.0, 0.0, 0.0, 0.0, 0.0, 0.0, 0.0, 0.0, 0.0, 0.0, 0.0, 0.0, 0.0, 0.0, 0.0, 0.0, 0.0, 0.0, 0.0, 0.0, 0.0, 0.0, 0.0, 0.0, 0.0, 0.0, 0.0, 0.0, 0.0, 0.0, 0.0, 0.0, 0.0, 0.0, 0.0, 0.0, 0.0, 0.0, 0.0, 0.0, 0.0, 0.0, 0.0, 0.0, 0.0, 0.0, 0.0, 0.0, 0.0, 0.0, 0.0, 0.0, 0.0, 0.0, 0.0, 0.0, 0.0, 0.0, 0.0, 0.0, 0.0, 0.0, 0.0, 0.0, 0.0, 0.0, 0.0, 0.0, 0.0, 0.0, 0.0, 0.0, 0.0, 0.0, 0.0, 0.0, 0.0, 0.0, 0.0, 0.0, 0.0, 0.0, 0.0, 0.0, 0.0, 0.0, 0.0, 0.0, 0.0, 0.0, 0.0, 0.0, 0.0, 0.0, 0.0, 0.0, 0.0, 0.0, 0.0, 0.0, 0.0, 0.0, 0.0, 0.0, 0.0, 0.0, 0.0, 0.0, 0.0, 0.0, 0.0, 0.0, 0.0, 0.0, 0.0, 0.0, 0.0, 0.0, 0.0, 0.0, 0.0, 0.0, 0.0, 0.0, 0.0, 0.0, 0.0, 0.0, 0.0, 0.0, 0.0, 0.0, 0.0, 0.0, 0.0, 0.0, 0.0, 0.0, 0.0, 0.0, 0.0, 0.0, 0.0, 0.0, 0.0, 0.0, 0.0, 0.0, 0.0, 0.0, 0.0, 0.0, 0.0, 0.0, 0.0, 0.0, 0.0, 0.0, 0.0, 0.0, 0.0, 0.0, 0.0, 0.0, 0.0, 0.0, 0.0, 0.0, 0.0, 0.0, 0.0, 0.0, 0.0, 0.0, 0.0, 0.0, 0.0, 0.0, 0.0, 0.0, 0.0, 0.0, 0.0, 0.0, 0.0, 0.0, 0.0, 0.0, 0.0, 0.0, 0.0, 0.0, 0.0, 0.0, 0.0, 0.0, 0.0, 0.0, 0.0, 0.0, 0.0, 0.0, 0.0, 0.0, 0.0, 0.0, 0.0, 0.0, 0.0, 0.0, 0.0, 0.0, 0.0, 0.0, 0.0, 0.0, 0.0, 0.0, 0.0, 0.0, 0.0, 0.0, 0.0, 0.0, 0.0, 0.0, 0.0, 0.0, 0.0, 0.0, 0.0, 0.0, 0.0, 0.0, 0.0, 0.0, 0.0, 0.0, 0.0, 0.0, 0.0, 0.0, 0.0, 0.0, 0.0, 0.0, 0.0, 0.0, 0.0, 0.0, 0.0, 0.0, 0.0, 0.0, 0.0, 0.0, 0.0, 0.0, 0.0, 0.0, 0.0, 0.0, 0.0, 0.0, 0.0, 0.0, 0.0, 0.0, 0.0, 0.0, 0.0, 0.0, 0.0, 0.0, 0.0, 0.0, 0.0, 0.0, 0.0, 0.0, 0.0, 0.0, 0.0, 0.0, 0.0, 0.0, 0.0, 0.0, 0.0, 0.0, 0.0, 0.0, 0.0, 0.0, 0.0, 0.0, 0.0, 0.0, 0.0, 0.0, 0.0, 0.0, 0.0, 0.0, 0.0, 0.0, 0.0, 0.0, 0.0, 0.0, 0.0, 0.0, 0.0, 0.0, 0.0, 0.0, 0.0, 0.0, 0.0, 0.0, 0.0, 0.0, 0.0, 0.0, 0.0, 0.0, 0.0, 0.0, 0.0, 0.0, 0.0, 0.0, 0.0, 0.0, 0.0, 0.0, 0.0, 0.0, 0.0, 0.0, 0.0, 0.0, 0.0, 0.0, 0.0, 0.0, 0.0, 0.0, 0.0, 0.0, 0.0, 0.0, 0.0, 0.0, 0.0, 0.0, 0.0, 0.0, 0.0, 0.0, 0.0, 0.0, 0.0, 0.0, 0.0, 0.0, 0.0, 0.0, 0.0, 0.0, 0.0, 0.0, 0.0, 0.0, 0.0, 0.0, 0.0, 0.0, 0.0, 0.0, 0.0, 0.0, 0.0, 0.0, 0.0, 0.0, 0.0, 0.0, 0.0, 0.0, 0.0, 0.0, 0.0, 0.0, 0.0, 0.0, 0.0, 0.0, 0.0, 0.0, 0.0, 0.0, 0.0, 0.0, 0.0, 0.0, 0.0, 0.0, 0.0, 0.0, 0.0, 0.0, 0.0, 0.0, 0.0, 0.0, 0.0, 0.0, 0.0, 0.0, 0.0, 0.0, 0.0, 0.0, 0.0, 0.0, 0.0, 0.0, 0.0, 0.0, 0.0, 0.0, 0.0, 0.0, 0.0, 0.0, 0.0, 0.0, 0.0, 0.0, 0.0, 0.0, 0.0, 0.0, 0.0, 0.0, 0.0, 0.0, 0.0, 0.0, 0.0, 0.0, 0.0, 0.0, 0.0, 0.0, 0.0, 0.0, 0.0, 0.0, 0.0, 0.0, 0.0, 0.0, 0.0, 0.0, 0.0, 0.0, 0.0, 0.0, 0.0, 0.0, 0.0, 0.0, 0.0, 0.0, 0.0, 0.0, 0.0, 0.0, 0.0, 0.0, 0.0, 0.0, 0.0, 0.0, 0.0, 0.0, 0.0, 0.0, 0.0, 0.0, 0.0, 0.0, 0.0, 0.0, 0.0, 0.0, 0.0, 0.0, 0.0, 0.0, 0.0, 0.0, 0.0, 0.0, 0.0, 0.0, 0.0, 0.0, 0.0, 0.0, 0.0, 0.0, 0.0, 0.0, 0.0, 0.0, 0.0, 0.0, 0.0, 0.0, 0.0, 0.0, 0.0, 0.0, 0.0, 0.0, 0.0, 0.0, 0.0, 0.0, 0.0, 0.0, 0.0, 0.0, 0.0, 0.0, 0.0, 0.0, 0.0, 0.0, 0.0, 0.0, 0.0, 0.0, 0.0, 0.0, 0.0, 0.0, 0.0, 0.0, 0.0, 0.0, 0.0, 0.0, 0.0, 0.0, 0.0, 0.0, 0.0, 0.0, 0.0, 0.0, 0.0, 0.0, 0.0, 0.0, 0.0, 0.0, 0.0, 0.0, 0.0, 0.0, 0.0, 0.0, 0.0, 0.0, 0.0, 0.0, 0.0, 0.0, 0.0, 0.0, 0.0, 0.0, 0.0, 0.0, 0.0, 0.0, 0.0, 0.0, 0.0, 0.0, 0.0, 0.0, 0.0, 0.0, 0.0, 0.0, 0.0, 0.0, 0.0, 0.0, 0.0, 0.0, 0.0, 0.0, 0.0, 0.0, 0.0, 0.0, 0.0, 0.0, 0.0, 0.0, 0.0, 0.0, 0.0, 0.0, 0.0, 0.0, 0.0, 0.0, 0.0, 0.0, 0.0, 0.0, 0.0, 0.0, 0.0, 0.0, 0.0, 0.0, 0.0, 0.0, 0.0, 0.0, 0.0, 0.0, 0.0, 0.0, 0.0, 0.0, 0.0, 0.0, 0.0, 0.0, 0.0, 0.0, 0.0, 0.0, 0.0, 0.0, 0.0, 0.0, 0.0, 0.0, 0.0, 0.0, 0.0, 0.0, 0.0, 0.0, 0.0, 0.0, 0.0, 0.0, 0.0, 0.0, 0.0, 0.0, 0.0, 0.0, 0.0, 0.0, 0.0, 0.0, 0.0, 0.0, 0.0, 0.0, 0.0, 0.0, 0.0, 0.0, 0.0, 0.0, 0.0, 0.0, 0.0, 0.0, 0.0, 0.0, 0.0, 0.0, 0.0, 0.0, 0.0, 0.0, 0.0, 0.0, 0.0, 0.0, 0.0, 0.0, 0.0, 0.0, 0.0, 0.0, 0.0, 0.0, 0.0, 0.0, 0.0, 0.0, 0.0, 0.0, 0.0, 0.0, 0.0, 0.0, 0.0, 0.0, 0.0, 0.0, 0.0, 0.0, 0.0, 0.0, 0.0, 0.0, 0.0, 0.0, 0.0, 0.0, 0.0, 0.0, 0.0, 0.0, 0.0, 0.0, 0.0, 0.0, 0.0, 0.0, 0.0, 0.0, 0.0, 0.0, 0.0, 0.0, 0.0, 0.0, 0.0, 0.0, 0.0, 0.0, 0.0, 0.0, 0.0, 0.0, 0.0, 0.0, 0.0, 0.0, 0.0, 0.0, 0.0, 0.0, 0.0, 0.0, 0.0, 0.0, 0.0, 0.0, 0.0, 0.0, 0.0, 0.0, 0.0, 0.0, 0.0, 0.0, 0.0, 0.0, 0.0, 0.0, 0.0, 0.0, 0.0, 0.0, 0.0, 0.0, 0.0, 0.0, 0.0, 0.0, 0.0, 0.0, 0.0, 0.0, 0.0, 0.0, 0.0, 0.0, 0.0, 0.0, 0.0, 0.0, 0.0, 0.0, 0.0, 0.0, 0.0, 0.0, 0.0, 0.0, 0.0, 0.0, 0.0, 0.0, 0.0, 0.0, 0.0, 0.0, 0.0, 0.0, 0.0, 0.0, 0.0, 0.0, 0.0, 0.0, 0.0, 0.0, 0.0, 0.0, 0.0, 0.0, 0.0, 0.0, 0.0, 0.0, 0.0, 0.0, 0.0, 0.0, 0.0, 0.0, 0.0, 0.0, 0.0, 0.0, 0.0, 0.0, 0.0, 0.0, 0.0, 0.0, 0.0, 0.0, 0.0, 0.0, 0.0, 0.0, 0.0, 0.0, 0.0, 0.0, 0.0, 0.0, 0.0, 0.0, 0.0, 0.0, 0.0, 0.0, 0.0, 0.0, 0.0, 0.0, 0.0, 0.0, 0.0, 0.0, 0.0, 0.0, 0.0, 0.0, 0.0, 0.0, 0.0, 0.0, 0.0, 0.0, 0.0, 0.0, 0.0, 0.0, 0.0, 0.0, 0.0, 0.0, 0.0, 0.0, 0.0, 0.0, 0.0, 0.0, 0.0, 0.0, 0.0, 0.0, 0.0, 0.0, 0.0, 0.0, 0.0, 0.0, 0.0, 0.0, 0.0, 0.0, 0.0, 0.0, 0.0, 0.0, 0.0, 0.0, 0.0, 0.0, 0.0, 0.0, 0.0, 0.0, 0.0, 0.0, 0.0, 0.0, 0.0, 0.0, 0.0, 0.0, 0.0, 0.0, 0.0, 0.0, 0.0, 0.0, 0.0, 0.0, 0.0, 0.0, 0.0, 0.0, 0.0, 0.0, 0.0, 0.0, 0.0, 0.0, 0.0, 0.0, 0.0, 0.0, 0.0, 0.0, 0.0, 0.0, 0.0, 0.0, 0.0, 0.0, 0.0, 0.0, 0.0, 0.0, 0.0, 0.0, 0.0, 0.0, 0.0, 0.0, 0.0, 0.0, 0.0, 0.0, 0.0, 0.0, 0.0, 0.0, 0.0, 0.0, 0.0, 0.0, 0.0, 0.0, 0.0, 0.0, 0.0, 0.0, 0.0, 0.0, 0.0, 0.0, 0.0, 0.0, 0.0, 0.0, 0.0, 0.0, 0.0, 0.0, 0.0, 0.0, 0.0, 0.0, 0.0, 0.0, 0.0, 0.0, 0.0, 0.0, 0.0, 0.0, 0.0, 0.0, 0.0, 0.0, 0.0, 0.0, 0.0, 0.0, 0.0, 0.0, 0.0, 0.0, 0.0, 0.0, 0.0, 0.0, 0.0, 0.0, 0.0, 0.0, 0.0, 0.0, 0.0, 0.0, 0.0, 0.0, 0.0, 0.0, 0.0, 0.0, 0.0, 0.0, 0.0, 0.0, 0.0, 0.0, 0.0, 0.0, 0.0, 0.0, 0.0, 0.0, 0.0, 0.0, 0.0, 0.0, 0.0, 0.0, 0.0, 0.0, 0.0, 0.0, 0.0, 0.0, 0.0, 0.0, 0.0, 0.0, 0.0, 0.0, 0.0, 0.0, 0.0, 0.0, 0.0, 0.0, 0.0, 0.0, 0.0, 0.0, 0.0, 0.0, 0.0, 0.0, 0.0, 0.0, 0.0, 0.0, 0.0, 0.0, 0.0, 0.0, 0.0, 0.0, 0.0, 0.0, 0.0, 0.0, 0.0, 0.0, 0.0, 0.0, 0.0, 0.0, 0.0, 0.0, 0.0, 0.0, 0.0, 0.0, 0.0, 0.0, 0.0, 0.0, 0.0, 0.0, 0.0, 0.0, 0.0, 0.0, 0.0, 0.0, 0.0, 0.0, 0.0, 0.0, 0.0, 0.0, 0.0, 0.0, 0.0, 0.0, 0.0, 0.0, 0.0, 0.0, 0.0, 0.0, 0.0, 0.0, 0.0, 0.0, 0.0, 0.0, 0.0, 0.0, 0.0, 0.0, 0.0, 0.0, 0.0, 0.0, 0.0, 0.0, 0.0, 0.0, 0.0, 0.0, 0.0, 0.0, 0.0, 0.0, 0.0, 0.0, 0.0, 0.0, 0.0, 0.0, 0.0, 0.0, 0.0, 0.0, 0.0, 0.0, 0.0, 0.0, 0.0, 0.0, 0.0, 0.0, 0.0, 0.0, 0.0, 0.0, 0.0, 0.0, 0.0, 0.0, 0.0, 0.0, 0.0, 0.0, 0.0, 0.0, 0.0, 0.0, 0.0, 0.0, 0.0, 0.0, 0.0, 0.0, 0.0, 0.0, 0.0, 0.0, 0.0, 0.0, 0.0, 0.0, 0.0, 0.0, 0.0, 0.0, 0.0, 0.0, 0.0, 0.0, 0.0, 0.0, 0.0, 0.0, 0.0, 0.0, 0.0, 0.0, 0.0, 0.0, 0.0, 0.0, 0.0, 0.0, 0.0, 0.0, 0.0, 0.0, 0.0, 0.0, 0.0, 0.0, 0.0, 0.0, 0.0, 0.0, 0.0, 0.0, 0.0, 0.0, 0.0, 0.0, 0.0, 0.0, 0.0, 0.0, 0.0, 0.0, 0.0, 0.0, 0.0, 0.0, 0.0, 0.0, 0.0, 0.0, 0.0, 0.0, 0.0, 0.0, 0.0, 0.0, 0.0, 0.0, 0.0, 0.0, 0.0, 0.0, 0.0, 0.0, 0.0, 0.0, 0.0, 0.0, 0.0, 0.0, 0.0, 0.0, 0.0, 0.0, 0.0, 0.0, 0.0, 0.0, 0.0, 0.0, 0.0, 0.0, 0.0, 0.0, 0.0, 0.0, 0.0, 0.0, 0.0, 0.0, 0.0, 0.0, 0.0, 0.0, 0.0, 0.0, 0.0, 0.0, 0.0, 0.0, 0.0, 0.0, 0.0, 0.0, 0.0, 0.0, 0.0, 0.0, 0.0, 0.0, 0.0, 0.0, 0.0, 0.0, 0.0, 0.0, 0.0, 0.0, 0.0, 0.0, 0.0, 0.0, 0.0, 0.0, 0.0, 0.0, 0.0, 0.0, 0.0, 0.0, 0.0, 0.0, 0.0, 0.0, 0.0, 0.0, 0.0, 0.0, 0.0, 0.0, 0.0, 0.0, 0.0, 0.0, 0.0, 0.0, 0.0, 0.0, 0.0, 0.0, 0.0, 0.0, 0.0, 0.0, 0.0, 0.0, 0.0, 0.0, 0.0, 0.0, 0.0, 0.0, 0.0, 0.0, 0.0, 0.0, 0.0, 0.0, 0.0, 0.0, 0.0, 0.0, 0.0, 0.0, 0.0, 0.0, 0.0, 0.0, 0.0, 0.0, 0.0, 0.0, 0.0, 0.0, 0.0, 0.0, 0.0, 0.0, 0.0, 0.0, 0.0, 0.0, 0.0, 0.0, 0.0, 0.0, 0.0, 0.0, 0.0, 0.0, 0.0, 0.0, 0.0, 0.0, 0.0, 0.0, 0.0, 0.0, 0.0, 0.0, 0.0, 0.0, 0.0, 0.0, 0.0, 0.0, 0.0, 0.0, 0.0, 0.0, 0.0, 0.0, 0.0, 0.0, 0.0, 0.0, 0.0, 0.0, 0.0, 0.0, 0.0, 0.0, 0.0, 0.0, 0.0, 0.0, 0.0, 0.0, 0.0, 0.0, 0.0, 0.0, 0.0, 0.0, 0.0, 0.0, 0.0, 0.0, 0.0, 0.0, 0.0, 0.0, 0.0, 0.0, 0.0, 0.0, 0.0, 0.0, 0.0, 0.0, 0.0, 0.0, 0.0, 0.0, 0.0, 0.0, 0.0, 0.0, 0.0, 0.0, 0.0, 0.0, 0.0, 0.0, 0.0, 0.0, 0.0, 0.0, 0.0, 0.0, 0.0, 0.0, 0.0, 0.0, 0.0, 0.0, 0.0, 0.0, 0.0, 0.0, 0.0, 0.0, 0.0, 0.0, 0.0, 0.0, 0.0, 0.0, 0.0, 0.0, 0.0, 0.0, 0.0, 0.0, 0.0, 0.0, 0.0, 0.0, 0.0, 0.0, 0.0, 0.0, 0.0, 0.0, 0.0, 0.0, 0.0, 0.0, 0.0, 0.0, 0.0, 0.0, 0.0, 0.0, 0.0, 0.0, 0.0, 0.0, 0.0, 0.0, 0.0, 0.0, 0.0, 0.0, 0.0, 0.0, 0.0, 0.0, 0.0, 0.0, 0.0, 0.0, 0.0, 0.0, 0.0, 0.0, 0.0, 0.0, 0.0, 0.0, 0.0, 0.0, 0.0, 0.0, 0.0, 0.0, 0.0, 0.0, 0.0, 0.0, 0.0, 0.0, 0.0, 0.0, 0.0, 0.0, 0.0, 0.0, 0.0, 0.0, 0.0, 0.0, 0.0, 0.0, 0.0, 0.0, 0.0, 0.0, 0.0, 0.0, 0.0, 0.0, 0.0, 0.0, 0.0, 0.0, 0.0, 0.0, 0.0, 0.0, 0.0, 0.0, 0.0, 0.0, 0.0, 0.0, 0.0, 0.0, 0.0, 0.0, 0.0, 0.0, 0.0, 0.0, 0.0, 0.0, 0.0, 0.0, 0.0, 0.0, 0.0, 0.0, 0.0, 0.0, 0.0, 0.0, 0.0, 0.0, 0.0, 0.0, 0.0, 0.0, 0.0, 0.0, 0.0, 0.0, 0.0, 0.0, 0.0, 0.0, 0.0, 0.0, 0.0, 0.0, 0.0, 0.0, 0.0, 0.0, 0.0, 0.0, 0.0, 0.0, 0.0, 0.0, 0.0, 0.0, 0.0, 0.0, 0.0, 0.0, 0.0, 0.0, 0.0, 0.0, 0.0, 0.0, 0.0, 0.0, 0.0, 0.0, 0.0, 0.0, 0.0, 0.0, 0.0, 0.0, 0.0, 0.0, 0.0, 0.0, 0.0, 0.0, 0.0, 0.0, 0.0, 0.0, 0.0, 0.0, 0.0, 0.0, 0.0, 0.0, 0.0, 0.0, 0.0, 0.0, 0.0, 0.0, 0.0, 0.0, 0.0, 0.0, 0.0, 0.0, 0.0, 0.0, 0.0, 0.0, 0.0, 0.0, 0.0, 0.0, 0.0, 0.0, 0.0, 0.0, 0.0, 0.0, 0.0, 0.0, 0.0, 0.0, 0.0, 0.0, 0.0, 0.0, 0.0, 0.0, 0.0, 0.0, 0.0, 0.0, 0.0, 0.0, 0.0, 0.0, 0.0, 0.0, 0.0, 0.0, 0.0, 0.0, 0.0, 0.0, 0.0, 0.0, 0.0, 0.0, 0.0, 0.0, 0.0, 0.0, 0.0, 0.0, 0.0, 0.0, 0.0, 0.0, 0.0, 0.0, 0.0, 0.0, 0.0, 0.0, 0.0, 0.0, 0.0, 0.0, 0.0, 0.0, 0.0, 0.0, 0.0, 0.0, 0.0, 0.0, 0.0, 0.0, 0.0, 0.0, 0.0, 0.0, 0.0, 0.0, 0.0, 0.0, 0.0, 0.0, 0.0, 0.0, 0.0, 0.0, 0.0, 0.0, 0.0, 0.0, 0.0, 0.0, 0.0, 0.0, 0.0, 0.0, 0.0, 0.0, 0.0, 0.0, 0.0, 0.0, 0.0, 0.0, 0.0, 0.0, 0.0, 0.0, 0.0, 0.0, 0.0, 0.0, 0.0, 0.0, 0.0, 0.0, 0.0, 0.0, 0.0, 0.0, 0.0, 0.0, 0.0, 0.0, 0.0, 0.0, 0.0, 0.0, 0.0, 0.0, 0.0, 0.0, 0.0, 0.0, 0.0, 0.0, 0.0, 0.0, 0.0, 0.0, 0.0, 0.0, 0.0, 0.0, 0.0, 0.0, 0.0, 0.0, 0.0, 0.0, 0.0, 0.0, 0.0, 0.0, 0.0, 0.0, 0.0, 0.0, 0.0, 0.0, 0.0, 0.0, 0.0, 0.0, 0.0, 0.0, 0.0, 0.0, 0.0, 0.0, 0.0, 0.0, 0.0, 0.0, 0.0, 0.0, 0.0, 0.0, 0.0, 0.0, 0.0, 0.0, 0.0, 0.0, 0.0, 0.0, 0.0, 0.0, 0.0, 0.0, 0.0, 0.0, 0.0, 0.0, 0.0, 0.0, 0.0, 0.0, 0.0, 0.0, 0.0, 0.0, 0.0, 0.0, 0.0, 0.0, 0.0, 0.0, 0.0, 0.0, 0.0, 0.0, 0.0, 0.0, 0.0, 0.0, 0.0, 0.0])
me_circle_001.materials.append(mat_material_001)
me_circle_001.materials.append(mat_material_003)
me_circle_001.materials.append(mat_material_005)
me_circle_001.use_remesh_preserve_volume = False
me_circle_001.use_remesh_preserve_attributes = False
me_circle_001.use_mirror_vertex_groups = False
me_circle_001.update()

# ---- objects
ob_sun = bpy.data.objects.new('Sun', light_sun)
ob_point = bpy.data.objects.new('Point', light_point)
ob_circle = bpy.data.objects.new('Circle', me_circle_001)

# ---- transforms, parenting, visibility, modifiers, constraints
ob_sun.location = (0.02177, 0.03523, 10.47)
ob_sun.lineart.crease_threshold = 0.0
ob_point.location = (-2.028, 0.03523, 3.985)
ob_point.lineart.crease_threshold = 0.0
ob_circle.location = (0.02175, 0.03528, 2.304)
ob_circle.lineart.crease_threshold = 0.0

# ---- collection membership
col_collection_1.objects.link(ob_sun)
col_collection_1.objects.link(ob_point)
col_collection_1.objects.link(ob_circle)

# ---- scene / render settings (as saved in the file)
scene.frame_start = 1; scene.frame_end = 250; scene.frame_set(1)
scene.render.engine = 'BLENDER_EEVEE_NEXT'
scene.render.resolution_percentage = 50
scene.render.dither_intensity = 0.0
scene.cycles.use_denoising = False
scene.cycles.samples = 128
scene.cycles.sampling_pattern = 'TABULATED_SOBOL'
scene.cycles.light_sampling_threshold = 0.0
scene.cycles.use_adaptive_sampling = False
scene.cycles.use_light_tree = False
scene.cycles.blur_glossy = 0.0
scene.cycles.sample_clamp_indirect = 0.0
scene.view_settings.view_transform = 'Standard'
bpy.context.view_layer.update()

# ---- added for rendering (the .blend has no active camera): camera
cam_auto = bpy.data.cameras.new('AutoCamera')
cam_auto.lens = 50.0
cam_auto.sensor_width = 36.0
cam_auto.clip_end = 1000.0
ob_auto_camera = bpy.data.objects.new('AutoCamera', cam_auto)
scene.collection.objects.link(ob_auto_camera)
ob_auto_camera.location = (7.13045, -8.49516, 9.08718)
ob_auto_camera.rotation_euler = (1.09748, -7.21219e-08, 0.694738)
scene.camera = ob_auto_camera
bpy.context.view_layer.update()

